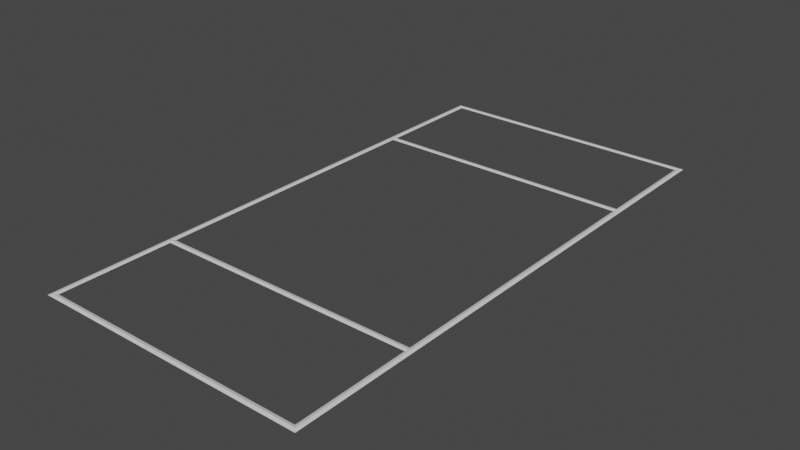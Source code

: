 # Source: L_mite.blend  (saved by Blender 3.6.11; exported with 4.5.12 LTS)
import bpy
from mathutils import Matrix  # noqa: F401  (used for matrix-valued properties, if any)

bpy.ops.wm.read_factory_settings(use_empty=True)
scene = bpy.context.scene
scene.name = 'Scene'

# ---- materials (node trees are filled in below, after node groups)
mat_l_mite = bpy.data.materials.new('Límite')
mat_l_mite.use_transparent_shadow = False

# ---- material node trees
mat_l_mite.use_nodes = True; mat_l_mite.node_tree.nodes.clear()
_N = mat_l_mite.node_tree.nodes; _L = mat_l_mite.node_tree.links
n0 = _N.new('ShaderNodeBsdfPrincipled'); n0.name = 'BSDF Principista'; n0.location = (10, 300)
n0.distribution = 'GGX'
n0.subsurface_method = 'RANDOM_WALK_SKIN'
n0.inputs[3].default_value = 1.45
n0.inputs[27].default_value = (0.0, 0.0, 0.0, 1.0)
n0.inputs[28].default_value = 1.0
n1 = _N.new('ShaderNodeOutputMaterial'); n1.name = 'Material'; n1.location = (300, 300)
_L.new(n0.outputs[0], n1.inputs[0])
n1.is_active_output = True

# ---- world
world_world = bpy.data.worlds.new('World'); scene.world = world_world
world_world.use_nodes = True; world_world.node_tree.nodes.clear()
_N = world_world.node_tree.nodes; _L = world_world.node_tree.links
n0 = _N.new('ShaderNodeOutputWorld'); n0.name = 'World Output'; n0.location = (300, 300)
n1 = _N.new('ShaderNodeBackground'); n1.name = 'Background'; n1.location = (10, 300)
n1.inputs[0].default_value = (0.05088, 0.05088, 0.05088, 1.0)
_L.new(n1.outputs[0], n0.inputs[0])
n0.is_active_output = True
world_world.color = (0.05088, 0.05088, 0.05088)
world_world.use_sun_shadow = False
world_world.sun_shadow_jitter_overblur = 0.0

# ---- meshes
me_l_mite = bpy.data.meshes.new('Límite')
me_l_mite.from_pydata([(-9.2, -18.2, -7.451e-09), (-8.8, -17.8, -7.451e-09), (-9.2, 18.2, -7.451e-09), (-8.8, 17.8, -7.451e-09), (9.2, -18.2, -7.451e-09), (8.8, -17.8, -7.451e-09), (9.2, 18.2, -7.451e-09), (8.8, 17.8, -7.451e-09), (0.0, -18.2, -1.49e-08), (0.0, -17.8, -1.49e-08), (0.0, 18.2, -1.49e-08), (0.0, 17.8, -1.49e-08), (-9.2, -9.8, -7.451e-09), (-8.8, -9.8, -7.451e-09), (-9.2, 9.8, -7.451e-09), (-9.0, -9.8, 0.05), (-8.8, -10.2, -7.451e-09), (-9.2, -10.2, -7.451e-09), (0.0, -18.0, 0.05), (-8.8, 9.8, -7.451e-09), (0.0, -10.2, -1.49e-08), (0.0, -9.8, -1.49e-08), (-9.0, 9.8, 0.05), (-8.8, 10.2, -7.451e-09), (-9.2, 10.2, -7.451e-09), (-9.0, -18.0, 0.05), (-9.0, -10.2, 0.05), (-8.8, -10.0, 0.05), (-9.2, -10.0, -7.451e-09), (0.0, -10.0, 0.05), (-9.0, -10.0, 0.05), (0.0, 18.0, 0.05), (9.2, -9.8, -7.451e-09), (8.8, -9.8, -7.451e-09), (0.0, 10.2, -1.49e-08), (0.0, 9.8, -1.49e-08), (-9.0, 18.0, 0.05), (-9.0, 10.2, 0.05), (-8.8, 10.0, 0.05), (9.0, -9.8, 0.05), (8.8, -10.2, -7.451e-09), (-9.2, 10.0, -7.451e-09), (0.0, 10.0, 0.05), (9.2, -10.2, -7.451e-09), (-9.0, 10.0, 0.05), (9.2, 9.8, -7.451e-09), (8.8, 9.8, -7.451e-09), (9.0, 9.8, 0.05), (8.8, 10.2, -7.451e-09), (9.2, 10.2, -7.451e-09), (9.0, -18.0, 0.05), (9.0, -10.2, 0.05), (8.8, -10.0, 0.05), (9.2, -10.0, -7.451e-09), (9.0, -10.0, 0.05), (9.0, 18.0, 0.05), (9.0, 10.2, 0.05), (8.8, 10.0, 0.05), (9.2, 10.0, -7.451e-09), (9.0, 10.0, 0.05), (-9.2, 0.0, -7.451e-09), (-8.8, 0.0, -7.451e-09), (-9.0, 0.0, 0.05), (9.2, 0.0, -7.451e-09), (8.8, 0.0, -7.451e-09), (9.0, 0.0, 0.05)], [], [(62, 61, 19, 22), (53, 32, 39, 54), (55, 6, 10, 31), (25, 0, 8, 18), (6, 55, 56, 49), (62, 15, 13, 61), (65, 64, 33, 39), (5, 9, 18, 50), (52, 29, 20, 40), (25, 1, 16, 26), (30, 27, 13, 15), (59, 57, 46, 47), (27, 16, 20, 29), (63, 65, 39, 32), (50, 51, 40, 5), (24, 41, 44, 37), (55, 7, 48, 56), (28, 30, 15, 12), (0, 25, 26, 17), (43, 53, 54, 51), (4, 43, 51, 50), (1, 25, 18, 9), (60, 12, 15, 62), (56, 48, 57, 59), (60, 62, 22, 14), (33, 21, 29, 52), (17, 26, 30, 28), (36, 37, 23, 3), (50, 18, 8, 4), (13, 27, 29, 21), (26, 16, 27, 30), (19, 35, 42, 38), (3, 11, 31, 36), (54, 39, 33, 52), (57, 48, 34, 42), (51, 54, 52, 40), (41, 14, 22, 44), (7, 55, 31, 11), (65, 47, 46, 64), (46, 57, 42, 35), (38, 42, 34, 23), (44, 22, 19, 38), (63, 45, 47, 65), (37, 44, 38, 23), (49, 56, 59, 58), (2, 24, 37, 36), (58, 59, 47, 45), (36, 31, 10, 2)])
_uv = me_l_mite.uv_layers.new(name='MapaUV')
_uv.uv.foreach_set('vector', [0.5, 0.5, 1.0, 0.5, 1.0, 0.5, 0.5, 0.5, 0.0, 0.5, 0.0, 0.5, 0.5, 0.5, 0.5, 0.5, 0.5, 0.0, 0.0, 0.0, 0.0, 0.0, 0.5, 0.0, 0.5, 0.0, 0.0, 0.0, 0.0, 0.0, 0.5, 0.0, 0.0, 0.0, 0.5, 0.0, 0.5, 0.5, 0.0, 0.5, 0.5, 0.5, 0.5, 0.5, 1.0, 0.5, 1.0, 0.5, 0.5, 0.5, 1.0, 0.5, 1.0, 0.5, 0.5, 0.5, 1.0, 0.0, 1.0, 0.0, 0.5, 0.0, 0.5, 0.0, 1.0, 0.5, 1.0, 0.5, 1.0, 0.5, 1.0, 0.5, 0.5, 0.0, 1.0, 0.0, 1.0, 0.5, 0.5, 0.5, 0.5, 0.5, 1.0, 0.5, 1.0, 0.5, 0.5, 0.5, 0.5, 0.5, 1.0, 0.5, 1.0, 0.5, 0.5, 0.5, 1.0, 0.5, 1.0, 0.5, 1.0, 0.5, 1.0, 0.5, 0.0, 0.5, 0.5, 0.5, 0.5, 0.5, 0.0, 0.5, 0.5, 0.0, 0.5, 0.5, 1.0, 0.5, 1.0, 0.0, 0.0, 0.5, 0.0, 0.5, 0.5, 0.5, 0.5, 0.5, 0.5, 0.0, 1.0, 0.0, 1.0, 0.5, 0.5, 0.5, 0.0, 0.5, 0.5, 0.5, 0.5, 0.5, 0.0, 0.5, 0.0, 0.0, 0.5, 0.0, 0.5, 0.5, 0.0, 0.5, 0.0, 0.5, 0.0, 0.5, 0.5, 0.5, 0.5, 0.5, 0.0, 0.0, 0.0, 0.5, 0.5, 0.5, 0.5, 0.0, 1.0, 0.0, 0.5, 0.0, 0.5, 0.0, 1.0, 0.0, 0.0, 0.5, 0.0, 0.5, 0.5, 0.5, 0.5, 0.5, 0.5, 0.5, 1.0, 0.5, 1.0, 0.5, 0.5, 0.5, 0.0, 0.5, 0.5, 0.5, 0.5, 0.5, 0.0, 0.5, 1.0, 0.5, 1.0, 0.5, 1.0, 0.5, 1.0, 0.5, 0.0, 0.5, 0.5, 0.5, 0.5, 0.5, 0.0, 0.5, 0.5, 0.0, 0.5, 0.5, 1.0, 0.5, 1.0, 0.0, 0.5, 0.0, 0.5, 0.0, 0.0, 0.0, 0.0, 0.0, 1.0, 0.5, 1.0, 0.5, 1.0, 0.5, 1.0, 0.5, 0.5, 0.5, 1.0, 0.5, 1.0, 0.5, 0.5, 0.5, 1.0, 0.5, 1.0, 0.5, 1.0, 0.5, 1.0, 0.5, 1.0, 0.0, 1.0, 0.0, 0.5, 0.0, 0.5, 0.0, 0.5, 0.5, 0.5, 0.5, 1.0, 0.5, 1.0, 0.5, 1.0, 0.5, 1.0, 0.5, 1.0, 0.5, 1.0, 0.5, 0.5, 0.5, 0.5, 0.5, 1.0, 0.5, 1.0, 0.5, 0.0, 0.5, 0.0, 0.5, 0.5, 0.5, 0.5, 0.5, 1.0, 0.0, 0.5, 0.0, 0.5, 0.0, 1.0, 0.0, 0.5, 0.5, 0.5, 0.5, 1.0, 0.5, 1.0, 0.5, 1.0, 0.5, 1.0, 0.5, 1.0, 0.5, 1.0, 0.5, 1.0, 0.5, 1.0, 0.5, 1.0, 0.5, 1.0, 0.5, 0.5, 0.5, 0.5, 0.5, 1.0, 0.5, 1.0, 0.5, 0.0, 0.5, 0.0, 0.5, 0.5, 0.5, 0.5, 0.5, 0.5, 0.5, 0.5, 0.5, 1.0, 0.5, 1.0, 0.5, 0.0, 0.5, 0.5, 0.5, 0.5, 0.5, 0.0, 0.5, 0.0, 0.0, 0.0, 0.5, 0.5, 0.5, 0.5, 0.0, 0.0, 0.5, 0.5, 0.5, 0.5, 0.5, 0.0, 0.5, 0.5, 0.0, 0.5, 0.0, 0.0, 0.0, 0.0, 0.0])
me_l_mite.materials.append(mat_l_mite)
me_l_mite.update()

# ---- objects
ob_l_mite = bpy.data.objects.new('Límite', me_l_mite)

# ---- transforms, parenting, visibility, modifiers, constraints
ob_l_mite.location = (0.0, 0.0, 0.0)

# ---- collection membership
scene.collection.objects.link(ob_l_mite)

# ---- scene / render settings (as saved in the file)
scene.frame_start = 1; scene.frame_end = 250; scene.frame_set(1)
scene.render.engine = 'BLENDER_EEVEE_NEXT'
scene.cycles.sampling_pattern = 'TABULATED_SOBOL'
scene.view_settings.view_transform = 'Filmic'
bpy.context.view_layer.update()

# ---- added for rendering (the .blend has no active camera and no usable light): camera, sun
cam_auto = bpy.data.cameras.new('AutoCamera')
cam_auto.lens = 50.0
cam_auto.sensor_width = 36.0
cam_auto.clip_end = 1000.0
ob_auto_camera = bpy.data.objects.new('AutoCamera', cam_auto)
scene.collection.objects.link(ob_auto_camera)
ob_auto_camera.location = (37.7365, -45.2838, 30.2142)
ob_auto_camera.rotation_euler = (1.09748, -7.21219e-08, 0.694738)
scene.camera = ob_auto_camera
light_auto_sun = bpy.data.lights.new('AutoSun', 'SUN')
light_auto_sun.energy = 3.0
light_auto_sun.angle = 0.0523599
ob_auto_sun = bpy.data.objects.new('AutoSun', light_auto_sun)
scene.collection.objects.link(ob_auto_sun)
ob_auto_sun.rotation_euler = (0.872665, 0.174533, 0.523599)
bpy.context.view_layer.update()
